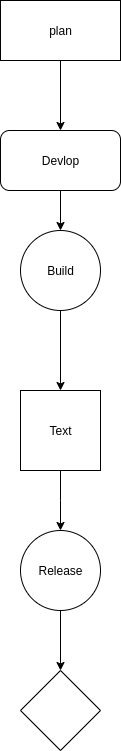

The diagram above was exported from draw.io. Its source (the exported page's mxGraphModel, read from the mxfile embedded in the PNG):
<mxGraphModel dx="600" dy="2528" grid="1" gridSize="10" guides="1" tooltips="1" connect="1" arrows="1" fold="1" page="1" pageScale="1" pageWidth="850" pageHeight="1100" math="0" shadow="0">
  <root>
    <mxCell id="0" />
    <mxCell id="1" parent="0" />
    <mxCell id="_xHo0AEcJy5yB9swskWS-3" value="" style="edgeStyle=orthogonalEdgeStyle;rounded=0;orthogonalLoop=1;jettySize=auto;html=1;" edge="1" parent="1" source="_xHo0AEcJy5yB9swskWS-1" target="_xHo0AEcJy5yB9swskWS-2">
      <mxGeometry relative="1" as="geometry" />
    </mxCell>
    <mxCell id="_xHo0AEcJy5yB9swskWS-1" value="plan" style="rounded=0;whiteSpace=wrap;html=1;" vertex="1" parent="1">
      <mxGeometry x="240" y="-2010" width="120" height="60" as="geometry" />
    </mxCell>
    <mxCell id="_xHo0AEcJy5yB9swskWS-5" value="" style="edgeStyle=orthogonalEdgeStyle;rounded=0;orthogonalLoop=1;jettySize=auto;html=1;" edge="1" parent="1" source="_xHo0AEcJy5yB9swskWS-2" target="_xHo0AEcJy5yB9swskWS-4">
      <mxGeometry relative="1" as="geometry" />
    </mxCell>
    <mxCell id="_xHo0AEcJy5yB9swskWS-2" value="Devlop" style="rounded=1;whiteSpace=wrap;html=1;" vertex="1" parent="1">
      <mxGeometry x="240" y="-1880" width="120" height="60" as="geometry" />
    </mxCell>
    <mxCell id="_xHo0AEcJy5yB9swskWS-7" value="" style="edgeStyle=orthogonalEdgeStyle;rounded=0;orthogonalLoop=1;jettySize=auto;html=1;" edge="1" parent="1" source="_xHo0AEcJy5yB9swskWS-4" target="_xHo0AEcJy5yB9swskWS-6">
      <mxGeometry relative="1" as="geometry" />
    </mxCell>
    <mxCell id="_xHo0AEcJy5yB9swskWS-4" value="Build" style="ellipse;whiteSpace=wrap;html=1;aspect=fixed;" vertex="1" parent="1">
      <mxGeometry x="260" y="-1780" width="80" height="80" as="geometry" />
    </mxCell>
    <mxCell id="_xHo0AEcJy5yB9swskWS-9" value="" style="edgeStyle=orthogonalEdgeStyle;rounded=0;orthogonalLoop=1;jettySize=auto;html=1;" edge="1" parent="1" source="_xHo0AEcJy5yB9swskWS-6">
      <mxGeometry relative="1" as="geometry">
        <mxPoint x="300" y="-1480" as="targetPoint" />
      </mxGeometry>
    </mxCell>
    <mxCell id="_xHo0AEcJy5yB9swskWS-6" value="Text" style="whiteSpace=wrap;html=1;aspect=fixed;" vertex="1" parent="1">
      <mxGeometry x="260" y="-1620" width="80" height="80" as="geometry" />
    </mxCell>
    <mxCell id="_xHo0AEcJy5yB9swskWS-14" value="" style="edgeStyle=orthogonalEdgeStyle;rounded=0;orthogonalLoop=1;jettySize=auto;html=1;" edge="1" parent="1" source="_xHo0AEcJy5yB9swskWS-10" target="_xHo0AEcJy5yB9swskWS-13">
      <mxGeometry relative="1" as="geometry" />
    </mxCell>
    <mxCell id="_xHo0AEcJy5yB9swskWS-10" value="Release" style="ellipse;whiteSpace=wrap;html=1;aspect=fixed;" vertex="1" parent="1">
      <mxGeometry x="260" y="-1480" width="80" height="80" as="geometry" />
    </mxCell>
    <mxCell id="_xHo0AEcJy5yB9swskWS-13" value="" style="rhombus;whiteSpace=wrap;html=1;" vertex="1" parent="1">
      <mxGeometry x="260" y="-1340" width="80" height="80" as="geometry" />
    </mxCell>
  </root>
</mxGraphModel>